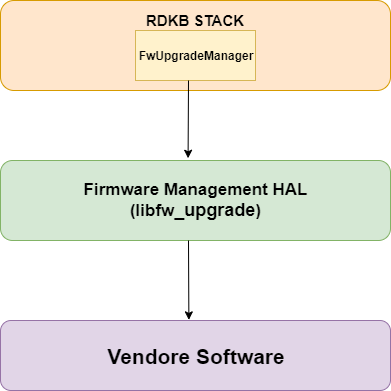

The diagram above was exported from draw.io. Its source (the exported page's mxGraphModel, read from the mxfile embedded in the PNG):
<mxGraphModel dx="1408" dy="771" grid="1" gridSize="10" guides="1" tooltips="1" connect="1" arrows="1" fold="1" page="1" pageScale="1" pageWidth="850" pageHeight="1100" math="0" shadow="0">
  <root>
    <mxCell id="0" />
    <mxCell id="1" parent="0" />
    <mxCell id="LZg8AjUCV0LrdK1a9p78-1" value="" style="rounded=1;whiteSpace=wrap;html=1;horizontal=1;labelPosition=center;verticalLabelPosition=middle;align=center;verticalAlign=middle;fillColor=#ffe6cc;strokeColor=#d79b00;" parent="1" vertex="1">
      <mxGeometry x="220" y="60" width="390" height="90" as="geometry" />
    </mxCell>
    <mxCell id="LZg8AjUCV0LrdK1a9p78-2" value="&lt;font size=&quot;1&quot;&gt;&lt;b style=&quot;font-size: 12px&quot;&gt;FwUpgradeManager&lt;/b&gt;&lt;/font&gt;" style="rounded=0;whiteSpace=wrap;html=1;fillColor=#fff2cc;strokeColor=#d6b656;" parent="1" vertex="1">
      <mxGeometry x="355" y="90" width="120" height="50" as="geometry" />
    </mxCell>
    <mxCell id="LZg8AjUCV0LrdK1a9p78-3" value="&lt;font style=&quot;font-size: 15px&quot;&gt;&lt;b&gt;RDKB STACK&lt;/b&gt;&lt;/font&gt;" style="text;html=1;resizable=0;autosize=1;align=center;verticalAlign=middle;points=[];fillColor=none;strokeColor=none;rounded=0;strokeWidth=6;" parent="1" vertex="1">
      <mxGeometry x="360" y="70" width="110" height="20" as="geometry" />
    </mxCell>
    <mxCell id="LZg8AjUCV0LrdK1a9p78-5" value="&lt;b style=&quot;font-size: 17px&quot;&gt;Firmware Management HAL &lt;br&gt;(libfw&lt;/b&gt;&lt;b style=&quot;font-size: 18px&quot;&gt;_upgrade&lt;/b&gt;&lt;b style=&quot;font-size: 17px&quot;&gt;)&lt;/b&gt;" style="rounded=1;whiteSpace=wrap;html=1;fillColor=#d5e8d4;strokeColor=#82b366;" parent="1" vertex="1">
      <mxGeometry x="220" y="220" width="390" height="80" as="geometry" />
    </mxCell>
    <mxCell id="LZg8AjUCV0LrdK1a9p78-7" value="&lt;font style=&quot;font-size: 21px&quot;&gt;&lt;b&gt;Vendore Software&lt;/b&gt;&lt;/font&gt;" style="rounded=1;whiteSpace=wrap;html=1;fillColor=#e1d5e7;strokeColor=#9673a6;" parent="1" vertex="1">
      <mxGeometry x="220" y="380" width="390" height="70" as="geometry" />
    </mxCell>
    <mxCell id="LZg8AjUCV0LrdK1a9p78-9" value="" style="endArrow=classic;html=1;entryX=0.481;entryY=-0.028;entryDx=0;entryDy=0;entryPerimeter=0;" parent="1" target="LZg8AjUCV0LrdK1a9p78-5" edge="1">
      <mxGeometry width="50" height="50" relative="1" as="geometry">
        <mxPoint x="408" y="140" as="sourcePoint" />
        <mxPoint x="400" y="210" as="targetPoint" />
      </mxGeometry>
    </mxCell>
    <mxCell id="LZg8AjUCV0LrdK1a9p78-11" value="" style="endArrow=classic;html=1;entryX=0.483;entryY=-0.009;entryDx=0;entryDy=0;entryPerimeter=0;" parent="1" target="LZg8AjUCV0LrdK1a9p78-7" edge="1">
      <mxGeometry width="50" height="50" relative="1" as="geometry">
        <mxPoint x="408" y="300" as="sourcePoint" />
        <mxPoint x="410" y="373.20001220703125" as="targetPoint" />
      </mxGeometry>
    </mxCell>
  </root>
</mxGraphModel>